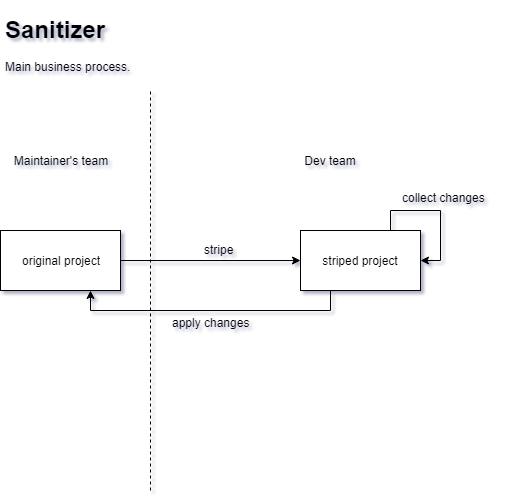

The diagram above was exported from draw.io. Its source (the exported page's mxGraphModel, read from the mxfile embedded in the PNG):
<mxGraphModel dx="1422" dy="1864" grid="1" gridSize="10" guides="1" tooltips="1" connect="1" arrows="1" fold="1" page="1" pageScale="1" pageWidth="850" pageHeight="1100" math="0" shadow="0">
  <root>
    <mxCell id="0" />
    <mxCell id="1" parent="0" />
    <mxCell id="FOWxlhskmxqQG5kCiCtf-7" style="edgeStyle=orthogonalEdgeStyle;rounded=0;orthogonalLoop=1;jettySize=auto;html=1;entryX=0;entryY=0.5;entryDx=0;entryDy=0;" parent="1" source="FOWxlhskmxqQG5kCiCtf-1" target="FOWxlhskmxqQG5kCiCtf-5" edge="1">
      <mxGeometry relative="1" as="geometry" />
    </mxCell>
    <mxCell id="FOWxlhskmxqQG5kCiCtf-1" value="original project" style="rounded=0;whiteSpace=wrap;html=1;" parent="1" vertex="1">
      <mxGeometry x="90" y="180" width="120" height="60" as="geometry" />
    </mxCell>
    <mxCell id="FOWxlhskmxqQG5kCiCtf-3" value="Maintainer's team" style="text;html=1;strokeColor=none;fillColor=none;align=center;verticalAlign=middle;whiteSpace=wrap;rounded=0;" parent="1" vertex="1">
      <mxGeometry x="100" y="100" width="100" height="20" as="geometry" />
    </mxCell>
    <mxCell id="FOWxlhskmxqQG5kCiCtf-13" style="edgeStyle=orthogonalEdgeStyle;rounded=0;orthogonalLoop=1;jettySize=auto;html=1;exitX=0.25;exitY=1;exitDx=0;exitDy=0;entryX=0.75;entryY=1;entryDx=0;entryDy=0;" parent="1" source="FOWxlhskmxqQG5kCiCtf-5" target="FOWxlhskmxqQG5kCiCtf-1" edge="1">
      <mxGeometry relative="1" as="geometry" />
    </mxCell>
    <mxCell id="FOWxlhskmxqQG5kCiCtf-5" value="striped project" style="rounded=0;whiteSpace=wrap;html=1;" parent="1" vertex="1">
      <mxGeometry x="390" y="180" width="120" height="60" as="geometry" />
    </mxCell>
    <mxCell id="FOWxlhskmxqQG5kCiCtf-6" value="Dev team" style="text;html=1;strokeColor=none;fillColor=none;align=center;verticalAlign=middle;whiteSpace=wrap;rounded=0;" parent="1" vertex="1">
      <mxGeometry x="390" y="100" width="60" height="20" as="geometry" />
    </mxCell>
    <mxCell id="FOWxlhskmxqQG5kCiCtf-8" value="stripe" style="text;html=1;resizable=0;points=[];autosize=1;align=left;verticalAlign=top;spacingTop=-4;" parent="1" vertex="1">
      <mxGeometry x="292" y="190" width="50" height="20" as="geometry" />
    </mxCell>
    <mxCell id="FOWxlhskmxqQG5kCiCtf-10" style="edgeStyle=orthogonalEdgeStyle;rounded=0;orthogonalLoop=1;jettySize=auto;html=1;exitX=0.75;exitY=0;exitDx=0;exitDy=0;entryX=1;entryY=0.5;entryDx=0;entryDy=0;" parent="1" source="FOWxlhskmxqQG5kCiCtf-5" target="FOWxlhskmxqQG5kCiCtf-5" edge="1">
      <mxGeometry relative="1" as="geometry" />
    </mxCell>
    <mxCell id="FOWxlhskmxqQG5kCiCtf-11" value="collect changes" style="text;html=1;resizable=0;points=[];autosize=1;align=left;verticalAlign=top;spacingTop=-4;" parent="1" vertex="1">
      <mxGeometry x="490" y="138" width="100" height="20" as="geometry" />
    </mxCell>
    <mxCell id="FOWxlhskmxqQG5kCiCtf-14" value="apply changes" style="text;html=1;resizable=0;points=[];autosize=1;align=left;verticalAlign=top;spacingTop=-4;" parent="1" vertex="1">
      <mxGeometry x="260" y="263" width="90" height="20" as="geometry" />
    </mxCell>
    <mxCell id="FOWxlhskmxqQG5kCiCtf-15" value="" style="endArrow=none;dashed=1;html=1;" parent="1" edge="1">
      <mxGeometry width="50" height="50" relative="1" as="geometry">
        <mxPoint x="240" y="440" as="sourcePoint" />
        <mxPoint x="240" y="40" as="targetPoint" />
      </mxGeometry>
    </mxCell>
    <mxCell id="FOWxlhskmxqQG5kCiCtf-21" value="&lt;h1&gt;&lt;font&gt;Sanitizer&lt;/font&gt;&lt;/h1&gt;&lt;p&gt;Main business process.&lt;/p&gt;" style="text;html=1;strokeColor=none;fillColor=none;spacing=5;spacingTop=-20;whiteSpace=wrap;overflow=hidden;rounded=0;fontSize=12;" parent="1" vertex="1">
      <mxGeometry x="90" y="-40" width="180" height="70" as="geometry" />
    </mxCell>
  </root>
</mxGraphModel>